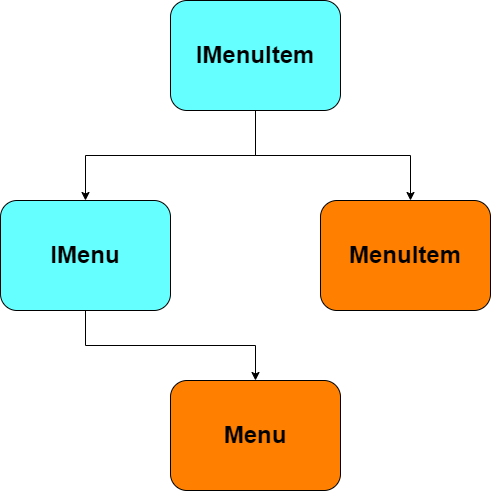

The diagram above was exported from draw.io. Its source (the exported page's mxGraphModel, read from the mxfile embedded in the PNG):
<mxGraphModel dx="1422" dy="1862" grid="1" gridSize="10" guides="1" tooltips="1" connect="1" arrows="1" fold="1" page="1" pageScale="1" pageWidth="850" pageHeight="1100" math="0" shadow="0">
  <root>
    <mxCell id="0" />
    <mxCell id="1" parent="0" />
    <mxCell id="pgaxiC7LzzDe1TjVHcc9-15" style="edgeStyle=orthogonalEdgeStyle;rounded=0;orthogonalLoop=1;jettySize=auto;html=1;exitX=0.5;exitY=1;exitDx=0;exitDy=0;entryX=0.5;entryY=0;entryDx=0;entryDy=0;" parent="1" source="pgaxiC7LzzDe1TjVHcc9-1" target="pgaxiC7LzzDe1TjVHcc9-4" edge="1">
      <mxGeometry relative="1" as="geometry" />
    </mxCell>
    <mxCell id="pgaxiC7LzzDe1TjVHcc9-19" style="edgeStyle=orthogonalEdgeStyle;rounded=0;orthogonalLoop=1;jettySize=auto;html=1;exitX=0.5;exitY=1;exitDx=0;exitDy=0;" parent="1" source="pgaxiC7LzzDe1TjVHcc9-1" edge="1">
      <mxGeometry relative="1" as="geometry">
        <mxPoint x="610" y="-550" as="targetPoint" />
      </mxGeometry>
    </mxCell>
    <mxCell id="pgaxiC7LzzDe1TjVHcc9-1" value="&lt;h1&gt;IMenuItem&lt;/h1&gt;" style="rounded=1;whiteSpace=wrap;html=1;fillColor=#66FFFF;" parent="1" vertex="1">
      <mxGeometry x="370" y="-750" width="170" height="110" as="geometry" />
    </mxCell>
    <mxCell id="pgaxiC7LzzDe1TjVHcc9-22" style="edgeStyle=orthogonalEdgeStyle;rounded=0;orthogonalLoop=1;jettySize=auto;html=1;exitX=0.5;exitY=1;exitDx=0;exitDy=0;entryX=0.5;entryY=0;entryDx=0;entryDy=0;" parent="1" source="pgaxiC7LzzDe1TjVHcc9-4" target="pgaxiC7LzzDe1TjVHcc9-21" edge="1">
      <mxGeometry relative="1" as="geometry" />
    </mxCell>
    <mxCell id="pgaxiC7LzzDe1TjVHcc9-4" value="&lt;h1&gt;IMenu&lt;/h1&gt;" style="rounded=1;whiteSpace=wrap;html=1;fillColor=#66FFFF;" parent="1" vertex="1">
      <mxGeometry x="200" y="-550" width="170" height="110" as="geometry" />
    </mxCell>
    <mxCell id="pgaxiC7LzzDe1TjVHcc9-18" value="&lt;h1&gt;MenuItem&lt;/h1&gt;" style="rounded=1;whiteSpace=wrap;html=1;fillColor=#FF8000;" parent="1" vertex="1">
      <mxGeometry x="520" y="-550" width="170" height="110" as="geometry" />
    </mxCell>
    <mxCell id="pgaxiC7LzzDe1TjVHcc9-21" value="&lt;h1&gt;Menu&lt;/h1&gt;" style="rounded=1;whiteSpace=wrap;html=1;fillColor=#FF8000;" parent="1" vertex="1">
      <mxGeometry x="370" y="-370" width="170" height="110" as="geometry" />
    </mxCell>
  </root>
</mxGraphModel>